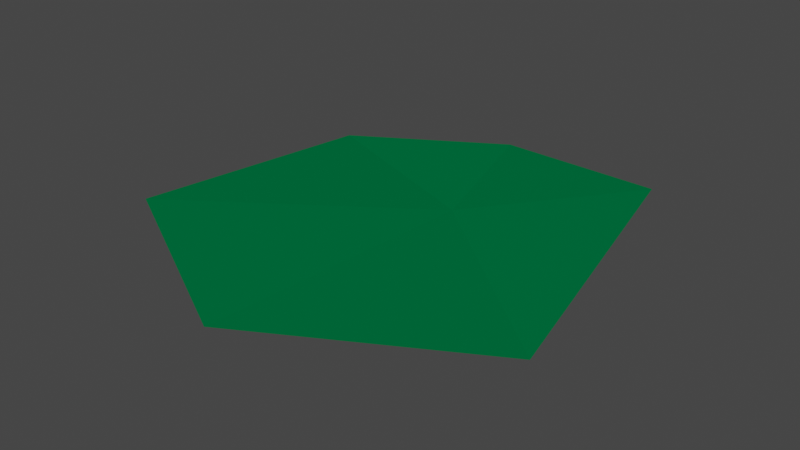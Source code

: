 # Source: MoxLowPoly.blend  (saved by Blender 2.83.19; exported with 4.5.12 LTS)
import bpy
from mathutils import Matrix  # noqa: F401  (used for matrix-valued properties, if any)

bpy.ops.wm.read_factory_settings(use_empty=True)
scene = bpy.context.scene
scene.name = 'Scene'

# ---- collections
col_collection = bpy.data.collections.new('Collection'); scene.collection.children.link(col_collection)

# ---- materials (node trees are filled in below, after node groups)
mat_x = bpy.data.materials.new('Материал')
mat_x.use_transparent_shadow = False

# ---- material node trees
mat_x.use_nodes = True; mat_x.node_tree.nodes.clear()
_N = mat_x.node_tree.nodes; _L = mat_x.node_tree.links
n0 = _N.new('ShaderNodeBsdfPrincipled'); n0.name = 'Principled BSDF'; n0.location = (10, 300)
n0.distribution = 'GGX'
n0.subsurface_method = 'BURLEY'
n0.inputs[0].default_value = (0.0, 0.1596, 0.04944, 1.0)
n0.inputs[2].default_value = 1.0
n0.inputs[3].default_value = 1.45
n0.inputs[13].default_value = 0.0
n0.inputs[27].default_value = (0.0, 0.0, 0.0, 1.0)
n0.inputs[28].default_value = 1.0
n1 = _N.new('ShaderNodeOutputMaterial'); n1.name = 'Material Output'; n1.location = (300, 300)
_L.new(n0.outputs[0], n1.inputs[0])
n1.is_active_output = True

# ---- world
world_world = bpy.data.worlds.new('World'); scene.world = world_world
world_world.use_nodes = True; world_world.node_tree.nodes.clear()
_N = world_world.node_tree.nodes; _L = world_world.node_tree.links
n0 = _N.new('ShaderNodeOutputWorld'); n0.name = 'World Output'; n0.location = (300, 300)
n1 = _N.new('ShaderNodeBackground'); n1.name = 'Background'; n1.location = (10, 300)
n1.inputs[0].default_value = (0.05088, 0.05088, 0.05088, 1.0)
_L.new(n1.outputs[0], n0.inputs[0])
n0.is_active_output = True
world_world.color = (0.05088, 0.05088, 0.05088)
world_world.use_sun_shadow = False
world_world.sun_shadow_jitter_overblur = 0.0

# ---- meshes
me_x = bpy.data.meshes.new('Плоскость')
me_x.from_pydata([(-0.9812, -0.7264, 0.09626), (0.2229, -1.364, 0.06529), (-0.8899, 0.8377, 0.0), (0.2838, 0.3962, 0.0), (1.453, -0.5725, 0.007722), (1.087, 1.19, 0.0852), (0.00677, 1.36, 0.00786)], [], [(0, 1, 3), (2, 3, 6), (6, 3, 5), (5, 3, 4), (3, 1, 4), (3, 2, 0)])
_uv = me_x.uv_layers.new(name='UVКарта')
_uv.uv.foreach_set('vector', [0.0, 0.0, 1.0, 0.0, 1.0, 1.0, 0.0, 1.0, 1.0, 1.0, 0.0, 0.0, 0.0, 0.0, 1.0, 1.0, 0.0, 0.0, 0.0, 0.0, 1.0, 1.0, 0.0, 0.0, 1.0, 1.0, 1.0, 0.0, 0.0, 0.0, 1.0, 1.0, 0.0, 1.0, 0.0, 0.0])
me_x.materials.append(mat_x)
me_x.use_remesh_fix_poles = True
me_x.use_remesh_preserve_attributes = False
me_x.use_mirror_vertex_groups = False
me_x.update()

# ---- objects
ob_x = bpy.data.objects.new('Плоскость', me_x)

# ---- transforms, parenting, visibility, modifiers, constraints
ob_x.location = (0.0, 0.0, 0.0)
ob_x.lineart.crease_threshold = 0.0

# ---- collection membership
col_collection.objects.link(ob_x)

# ---- scene / render settings (as saved in the file)
scene.frame_start = 1; scene.frame_end = 250; scene.frame_set(1)
scene.render.engine = 'BLENDER_EEVEE_NEXT'
scene.cycles.use_denoising = False
scene.cycles.samples = 128
scene.cycles.sampling_pattern = 'TABULATED_SOBOL'
scene.cycles.use_adaptive_sampling = False
scene.cycles.use_light_tree = False
scene.view_settings.view_transform = 'Filmic'
bpy.context.view_layer.update()

# ---- added for rendering (the .blend has no active camera and no usable light): camera, sun
cam_auto = bpy.data.cameras.new('AutoCamera')
cam_auto.lens = 50.0
cam_auto.sensor_width = 36.0
cam_auto.clip_end = 1000.0
ob_auto_camera = bpy.data.objects.new('AutoCamera', cam_auto)
scene.collection.objects.link(ob_auto_camera)
ob_auto_camera.location = (3.61708, -4.05899, 2.75304)
ob_auto_camera.rotation_euler = (1.09748, -7.21219e-08, 0.694738)
scene.camera = ob_auto_camera
light_auto_sun = bpy.data.lights.new('AutoSun', 'SUN')
light_auto_sun.energy = 3.0
light_auto_sun.angle = 0.0523599
ob_auto_sun = bpy.data.objects.new('AutoSun', light_auto_sun)
scene.collection.objects.link(ob_auto_sun)
ob_auto_sun.rotation_euler = (0.872665, 0.174533, 0.523599)
bpy.context.view_layer.update()
